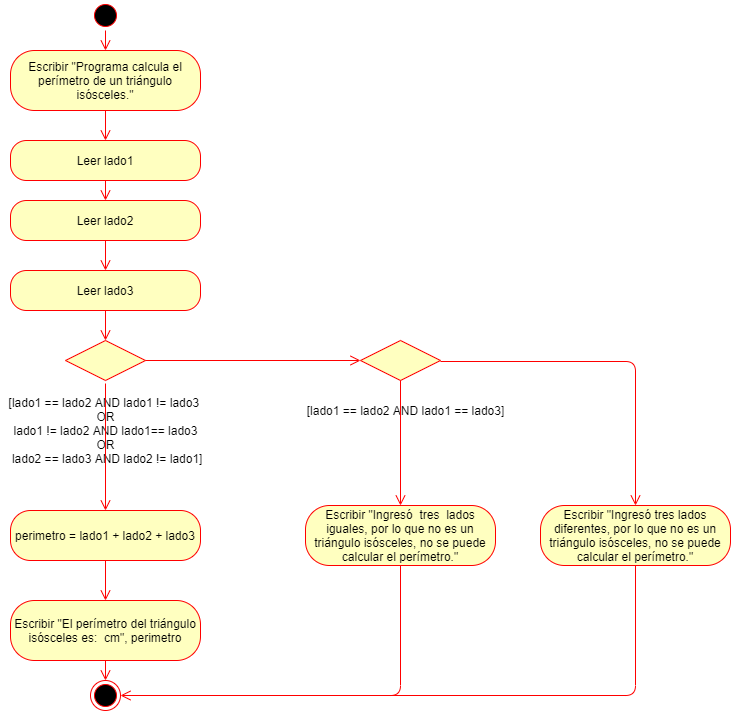

The diagram above was exported from draw.io. Its source (the exported page's mxGraphModel, read from the mxfile embedded in the PNG):
<mxGraphModel dx="862" dy="433" grid="1" gridSize="10" guides="1" tooltips="1" connect="1" arrows="1" fold="1" page="1" pageScale="1" pageWidth="827" pageHeight="1169" math="0" shadow="0">
  <root>
    <mxCell id="0" />
    <mxCell id="1" parent="0" />
    <mxCell id="DT9BC89BwwcuwvvDGRZp-1" value="" style="ellipse;html=1;shape=startState;fillColor=#000000;strokeColor=#ff0000;" parent="1" vertex="1">
      <mxGeometry x="330" y="140" width="30" height="30" as="geometry" />
    </mxCell>
    <mxCell id="DT9BC89BwwcuwvvDGRZp-2" value="" style="edgeStyle=orthogonalEdgeStyle;html=1;verticalAlign=bottom;endArrow=open;endSize=8;strokeColor=#ff0000;entryX=0.5;entryY=0;entryDx=0;entryDy=0;" parent="1" source="DT9BC89BwwcuwvvDGRZp-1" target="DT9BC89BwwcuwvvDGRZp-3" edge="1">
      <mxGeometry relative="1" as="geometry">
        <mxPoint x="345" y="230" as="targetPoint" />
      </mxGeometry>
    </mxCell>
    <mxCell id="DT9BC89BwwcuwvvDGRZp-3" value="Escribir &quot;Programa calcula el perímetro de un triángulo isósceles.&quot;" style="rounded=1;whiteSpace=wrap;html=1;arcSize=40;fontColor=#000000;fillColor=#ffffc0;strokeColor=#ff0000;" parent="1" vertex="1">
      <mxGeometry x="250" y="190" width="190" height="60" as="geometry" />
    </mxCell>
    <mxCell id="jTJ1CS9I-UDB9Rb52xuP-1" value="Leer lado1" style="rounded=1;whiteSpace=wrap;html=1;arcSize=40;fontColor=#000000;fillColor=#ffffc0;strokeColor=#ff0000;" vertex="1" parent="1">
      <mxGeometry x="250" y="280" width="190" height="40" as="geometry" />
    </mxCell>
    <mxCell id="jTJ1CS9I-UDB9Rb52xuP-2" value="&lt;div&gt;Escribir &quot;El perímetro del triángulo isósceles es:&amp;nbsp; cm&quot;, perimetro&lt;br&gt;&lt;/div&gt;" style="rounded=1;whiteSpace=wrap;html=1;arcSize=40;fontColor=#000000;fillColor=#ffffc0;strokeColor=#ff0000;" vertex="1" parent="1">
      <mxGeometry x="250" y="740" width="190" height="60" as="geometry" />
    </mxCell>
    <mxCell id="jTJ1CS9I-UDB9Rb52xuP-4" value="" style="ellipse;html=1;shape=endState;fillColor=#000000;strokeColor=#ff0000;" vertex="1" parent="1">
      <mxGeometry x="330" y="820" width="30" height="30" as="geometry" />
    </mxCell>
    <mxCell id="jTJ1CS9I-UDB9Rb52xuP-5" value="perimetro = lado1 + lado2 + lado3" style="rounded=1;whiteSpace=wrap;html=1;arcSize=40;fontColor=#000000;fillColor=#ffffc0;strokeColor=#ff0000;" vertex="1" parent="1">
      <mxGeometry x="250" y="650" width="190" height="50" as="geometry" />
    </mxCell>
    <mxCell id="jTJ1CS9I-UDB9Rb52xuP-12" value="Leer lado2" style="rounded=1;whiteSpace=wrap;html=1;arcSize=40;fontColor=#000000;fillColor=#ffffc0;strokeColor=#ff0000;" vertex="1" parent="1">
      <mxGeometry x="250" y="340" width="190" height="40" as="geometry" />
    </mxCell>
    <mxCell id="jTJ1CS9I-UDB9Rb52xuP-13" value="Leer lado3" style="rounded=1;whiteSpace=wrap;html=1;arcSize=40;fontColor=#000000;fillColor=#ffffc0;strokeColor=#ff0000;" vertex="1" parent="1">
      <mxGeometry x="250" y="410" width="190" height="40" as="geometry" />
    </mxCell>
    <mxCell id="jTJ1CS9I-UDB9Rb52xuP-15" value="" style="rhombus;whiteSpace=wrap;html=1;fillColor=#ffffc0;strokeColor=#ff0000;" vertex="1" parent="1">
      <mxGeometry x="305" y="480" width="80" height="40" as="geometry" />
    </mxCell>
    <mxCell id="jTJ1CS9I-UDB9Rb52xuP-18" value="[lado1 == lado2 AND lado1 != lado3 &lt;br&gt;OR&lt;br&gt;&amp;nbsp;lado1 != lado2 AND lado1== lado3 &lt;br&gt;OR&lt;br&gt;&amp;nbsp;lado2 == lado3 AND lado2 != lado1]" style="text;html=1;align=center;verticalAlign=middle;resizable=0;points=[];autosize=1;" vertex="1" parent="1">
      <mxGeometry x="240" y="530" width="210" height="80" as="geometry" />
    </mxCell>
    <mxCell id="jTJ1CS9I-UDB9Rb52xuP-20" value="" style="edgeStyle=orthogonalEdgeStyle;html=1;verticalAlign=bottom;endArrow=open;endSize=8;strokeColor=#ff0000;entryX=0.5;entryY=0;entryDx=0;entryDy=0;" edge="1" parent="1" target="jTJ1CS9I-UDB9Rb52xuP-1">
      <mxGeometry relative="1" as="geometry">
        <mxPoint x="355" y="200" as="targetPoint" />
        <mxPoint x="345" y="250" as="sourcePoint" />
      </mxGeometry>
    </mxCell>
    <mxCell id="jTJ1CS9I-UDB9Rb52xuP-21" value="" style="edgeStyle=orthogonalEdgeStyle;html=1;verticalAlign=bottom;endArrow=open;endSize=8;strokeColor=#ff0000;entryX=0.5;entryY=0;entryDx=0;entryDy=0;" edge="1" parent="1" target="jTJ1CS9I-UDB9Rb52xuP-12">
      <mxGeometry relative="1" as="geometry">
        <mxPoint x="355" y="290" as="targetPoint" />
        <mxPoint x="345" y="320" as="sourcePoint" />
      </mxGeometry>
    </mxCell>
    <mxCell id="jTJ1CS9I-UDB9Rb52xuP-22" value="" style="edgeStyle=orthogonalEdgeStyle;html=1;verticalAlign=bottom;endArrow=open;endSize=8;strokeColor=#ff0000;exitX=0.5;exitY=1;exitDx=0;exitDy=0;" edge="1" parent="1" source="jTJ1CS9I-UDB9Rb52xuP-12" target="jTJ1CS9I-UDB9Rb52xuP-13">
      <mxGeometry relative="1" as="geometry">
        <mxPoint x="355" y="350" as="targetPoint" />
        <mxPoint x="355" y="330" as="sourcePoint" />
      </mxGeometry>
    </mxCell>
    <mxCell id="jTJ1CS9I-UDB9Rb52xuP-23" value="" style="edgeStyle=orthogonalEdgeStyle;html=1;verticalAlign=bottom;endArrow=open;endSize=8;strokeColor=#ff0000;exitX=0.5;exitY=1;exitDx=0;exitDy=0;entryX=0.5;entryY=0;entryDx=0;entryDy=0;" edge="1" parent="1" source="jTJ1CS9I-UDB9Rb52xuP-13" target="jTJ1CS9I-UDB9Rb52xuP-15">
      <mxGeometry relative="1" as="geometry">
        <mxPoint x="355" y="420" as="targetPoint" />
        <mxPoint x="355" y="390" as="sourcePoint" />
      </mxGeometry>
    </mxCell>
    <mxCell id="jTJ1CS9I-UDB9Rb52xuP-24" value="" style="edgeStyle=orthogonalEdgeStyle;html=1;verticalAlign=bottom;endArrow=open;endSize=8;strokeColor=#ff0000;entryX=0.5;entryY=0;entryDx=0;entryDy=0;" edge="1" parent="1" target="jTJ1CS9I-UDB9Rb52xuP-5">
      <mxGeometry relative="1" as="geometry">
        <mxPoint x="355" y="490" as="targetPoint" />
        <mxPoint x="345" y="523" as="sourcePoint" />
      </mxGeometry>
    </mxCell>
    <mxCell id="jTJ1CS9I-UDB9Rb52xuP-34" value="" style="edgeStyle=orthogonalEdgeStyle;html=1;verticalAlign=bottom;endArrow=open;endSize=8;strokeColor=#ff0000;exitX=1;exitY=0.5;exitDx=0;exitDy=0;entryX=0;entryY=0.5;entryDx=0;entryDy=0;" edge="1" parent="1" source="jTJ1CS9I-UDB9Rb52xuP-15" target="jTJ1CS9I-UDB9Rb52xuP-40">
      <mxGeometry relative="1" as="geometry">
        <mxPoint x="620" y="500" as="targetPoint" />
        <mxPoint x="355" y="730" as="sourcePoint" />
        <Array as="points" />
      </mxGeometry>
    </mxCell>
    <mxCell id="jTJ1CS9I-UDB9Rb52xuP-40" value="" style="rhombus;whiteSpace=wrap;html=1;fillColor=#ffffc0;strokeColor=#ff0000;" vertex="1" parent="1">
      <mxGeometry x="600" y="480" width="80" height="40" as="geometry" />
    </mxCell>
    <mxCell id="jTJ1CS9I-UDB9Rb52xuP-43" value="[lado1 == lado2 AND lado1 == lado3]" style="text;html=1;align=center;verticalAlign=middle;resizable=0;points=[];autosize=1;" vertex="1" parent="1">
      <mxGeometry x="540" y="540" width="210" height="20" as="geometry" />
    </mxCell>
    <mxCell id="jTJ1CS9I-UDB9Rb52xuP-44" value="Escribir &quot;Ingresó&amp;nbsp; tres&amp;nbsp; lados iguales, por lo que no es un triángulo isósceles, no se puede calcular el perímetro.&quot;" style="rounded=1;whiteSpace=wrap;html=1;arcSize=40;fontColor=#000000;fillColor=#ffffc0;strokeColor=#ff0000;" vertex="1" parent="1">
      <mxGeometry x="545" y="645" width="190" height="60" as="geometry" />
    </mxCell>
    <mxCell id="jTJ1CS9I-UDB9Rb52xuP-45" value="Escribir &quot;Ingresó tres lados diferentes, por lo que no es un triángulo isósceles, no se puede calcular el perímetro.&quot;" style="rounded=1;whiteSpace=wrap;html=1;arcSize=40;fontColor=#000000;fillColor=#ffffc0;strokeColor=#ff0000;" vertex="1" parent="1">
      <mxGeometry x="780" y="645" width="190" height="60" as="geometry" />
    </mxCell>
    <mxCell id="jTJ1CS9I-UDB9Rb52xuP-47" value="" style="edgeStyle=orthogonalEdgeStyle;html=1;verticalAlign=bottom;endArrow=open;endSize=8;strokeColor=#ff0000;entryX=0.5;entryY=0;entryDx=0;entryDy=0;" edge="1" parent="1" target="jTJ1CS9I-UDB9Rb52xuP-2">
      <mxGeometry relative="1" as="geometry">
        <mxPoint x="355" y="660" as="targetPoint" />
        <mxPoint x="345" y="700" as="sourcePoint" />
      </mxGeometry>
    </mxCell>
    <mxCell id="jTJ1CS9I-UDB9Rb52xuP-48" value="" style="edgeStyle=orthogonalEdgeStyle;html=1;verticalAlign=bottom;endArrow=open;endSize=8;strokeColor=#ff0000;entryX=0.5;entryY=0;entryDx=0;entryDy=0;" edge="1" parent="1" target="jTJ1CS9I-UDB9Rb52xuP-4">
      <mxGeometry relative="1" as="geometry">
        <mxPoint x="355" y="750" as="targetPoint" />
        <mxPoint x="345" y="800" as="sourcePoint" />
      </mxGeometry>
    </mxCell>
    <mxCell id="jTJ1CS9I-UDB9Rb52xuP-49" value="" style="edgeStyle=orthogonalEdgeStyle;html=1;verticalAlign=bottom;endArrow=open;endSize=8;strokeColor=#ff0000;entryX=0.5;entryY=0;entryDx=0;entryDy=0;exitX=0.5;exitY=1;exitDx=0;exitDy=0;" edge="1" parent="1" source="jTJ1CS9I-UDB9Rb52xuP-40" target="jTJ1CS9I-UDB9Rb52xuP-44">
      <mxGeometry relative="1" as="geometry">
        <mxPoint x="355" y="660" as="targetPoint" />
        <mxPoint x="355" y="533" as="sourcePoint" />
      </mxGeometry>
    </mxCell>
    <mxCell id="jTJ1CS9I-UDB9Rb52xuP-50" value="" style="edgeStyle=orthogonalEdgeStyle;html=1;verticalAlign=bottom;endArrow=open;endSize=8;strokeColor=#ff0000;entryX=0.5;entryY=0;entryDx=0;entryDy=0;" edge="1" parent="1" target="jTJ1CS9I-UDB9Rb52xuP-45">
      <mxGeometry relative="1" as="geometry">
        <mxPoint x="355" y="750" as="targetPoint" />
        <mxPoint x="680" y="501" as="sourcePoint" />
      </mxGeometry>
    </mxCell>
    <mxCell id="jTJ1CS9I-UDB9Rb52xuP-51" value="" style="edgeStyle=orthogonalEdgeStyle;html=1;verticalAlign=bottom;endArrow=open;endSize=8;strokeColor=#ff0000;entryX=1;entryY=0.5;entryDx=0;entryDy=0;exitX=0.5;exitY=1;exitDx=0;exitDy=0;" edge="1" parent="1" source="jTJ1CS9I-UDB9Rb52xuP-44" target="jTJ1CS9I-UDB9Rb52xuP-4">
      <mxGeometry relative="1" as="geometry">
        <mxPoint x="650" y="655" as="targetPoint" />
        <mxPoint x="650" y="530" as="sourcePoint" />
      </mxGeometry>
    </mxCell>
    <mxCell id="jTJ1CS9I-UDB9Rb52xuP-52" value="" style="edgeStyle=orthogonalEdgeStyle;html=1;verticalAlign=bottom;endArrow=none;endSize=8;strokeColor=#ff0000;exitX=0.5;exitY=1;exitDx=0;exitDy=0;endFill=0;" edge="1" parent="1" source="jTJ1CS9I-UDB9Rb52xuP-45">
      <mxGeometry relative="1" as="geometry">
        <mxPoint x="590" y="835" as="targetPoint" />
        <mxPoint x="650" y="715" as="sourcePoint" />
        <Array as="points">
          <mxPoint x="875" y="835" />
        </Array>
      </mxGeometry>
    </mxCell>
  </root>
</mxGraphModel>